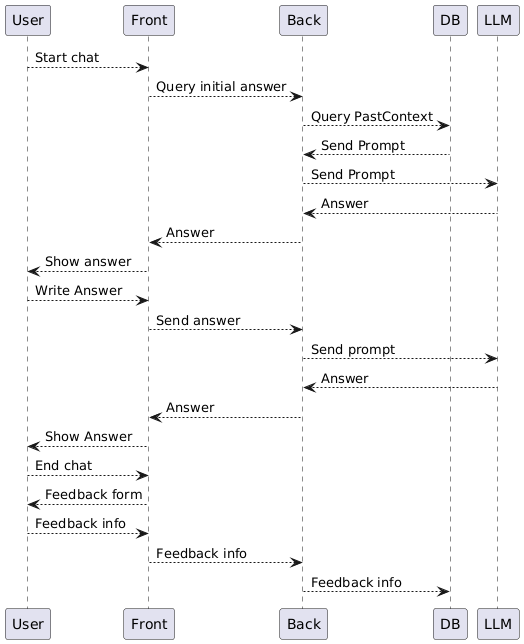

The diagram above was rendered by PlantUML. Its source (embedded in the PNG):
@startuml
User --> Front: Start chat
Front --> Back: Query initial answer
Back --> DB: Query PastContext
DB --> Back: Send Prompt
Back --> LLM: Send Prompt
LLM --> Back: Answer
Back --> Front: Answer
Front --> User: Show answer
User --> Front: Write Answer
Front --> Back: Send answer
Back --> LLM: Send prompt
LLM --> Back: Answer
Back ---> Front: Answer
Front ---> User: Show Answer
User --> Front: End chat
Front --> User: Feedback form
User --> Front: Feedback info
Front --> Back: Feedback info
Back --> DB: Feedback info
@enduml